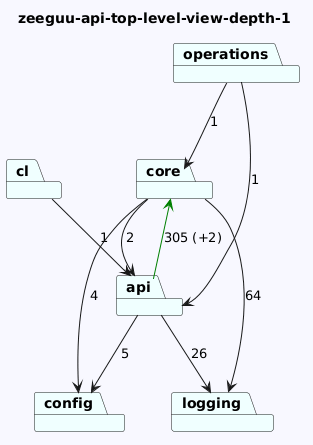

The diagram above was rendered by PlantUML. Its source (embedded in the PNG):
@startuml
skinparam backgroundColor GhostWhite
title zeeguu-api-top-level-view-depth-1
package "config" #Azure
package "cl" #Azure
package "core" #Azure
package "operations" #Azure
package "api" #Azure
package "logging" #Azure

"cl"-->"api"  : 1
"core"-->"logging"  : 64
"core"-->"config"  : 4
"core"-->"api"  : 2
"operations"-->"api"  : 1
"operations"-->"core"  : 1
"api"-->"logging"  : 26
"api"-->"config"  : 5
"api"-->"core" #Green : 305 (+2)
@enduml